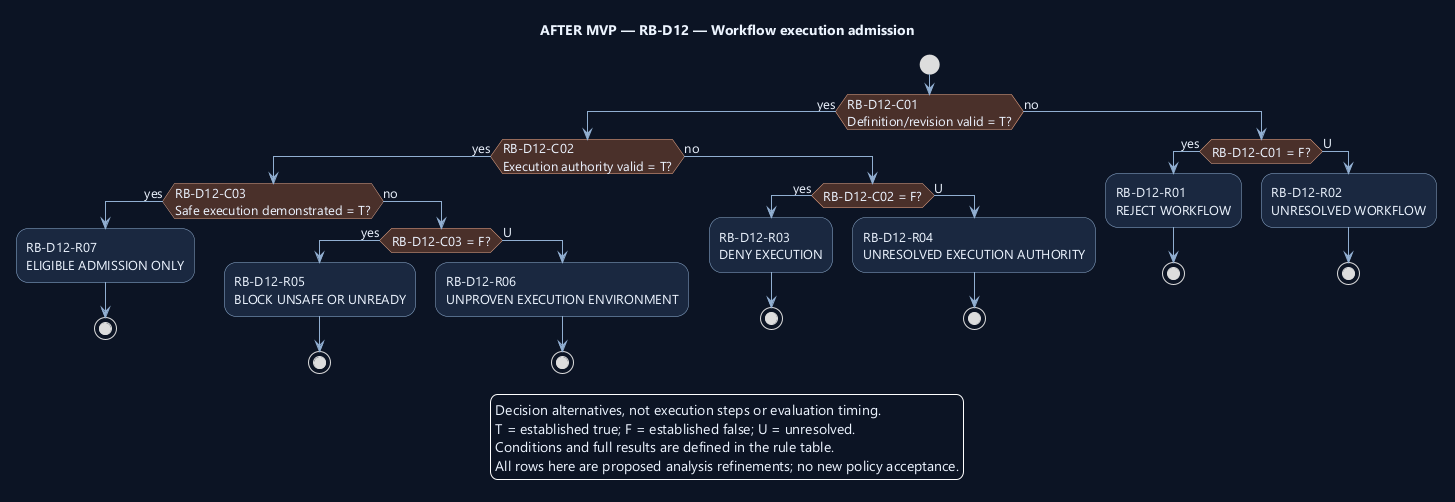

The diagram above was rendered by PlantUML. Its source (embedded in the PNG):
@startuml
' OWNER-MVP-2026-11-04 review: Future after MVP. Provider, advanced Sprint/review, or untrusted execution requirement retained as deferred.
skinparam backgroundColor #0D1525
skinparam defaultFontColor #EDF4FF
skinparam defaultFontName Segoe UI
skinparam defaultFontSize 13
skinparam shadowing false
skinparam ArrowColor #91AED1
skinparam activityBackgroundColor #1A2940
skinparam activityBorderColor #91AED1
skinparam activityDiamondBackgroundColor #4A302B
skinparam activityDiamondBorderColor #F1AD8A

title AFTER MVP — RB-D12 — Workflow execution admission
start
if (RB-D12-C01\nDefinition/revision valid = T?) then (yes)
if (RB-D12-C02\nExecution authority valid = T?) then (yes)
if (RB-D12-C03\nSafe execution demonstrated = T?) then (yes)
:RB-D12-R07\nELIGIBLE ADMISSION ONLY;
stop
else (no)
if (RB-D12-C03 = F?) then (yes)
:RB-D12-R05\nBLOCK UNSAFE OR UNREADY;
stop
else (U)
:RB-D12-R06\nUNPROVEN EXECUTION ENVIRONMENT;
stop
endif
endif
else (no)
if (RB-D12-C02 = F?) then (yes)
:RB-D12-R03\nDENY EXECUTION;
stop
else (U)
:RB-D12-R04\nUNRESOLVED EXECUTION AUTHORITY;
stop
endif
endif
else (no)
if (RB-D12-C01 = F?) then (yes)
:RB-D12-R01\nREJECT WORKFLOW;
stop
else (U)
:RB-D12-R02\nUNRESOLVED WORKFLOW;
stop
endif
endif
legend bottom
Decision alternatives, not execution steps or evaluation timing.
T = established true; F = established false; U = unresolved.
Conditions and full results are defined in the rule table.
All rows here are proposed analysis refinements; no new policy acceptance.
endlegend
@enduml